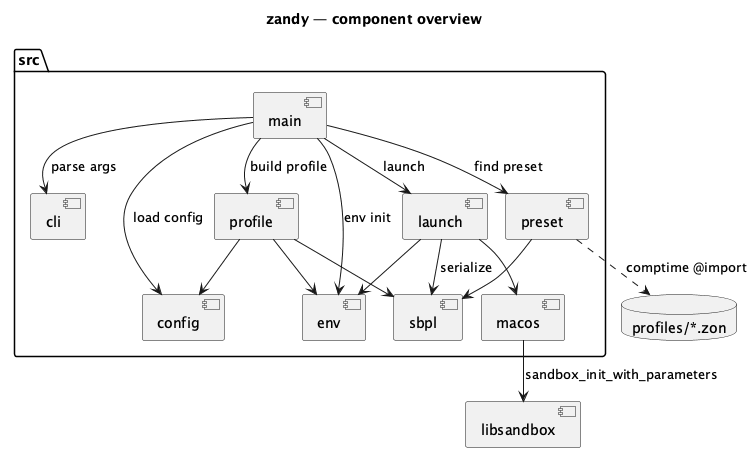

The diagram above was rendered by PlantUML. Its source (embedded in the PNG):
@startuml architecture
title zandy — component overview

skinparam shadowing false

package "src" {
  [main] as main
  [cli] as cli
  [preset] as preset
  [env] as env
  [config] as config
  [profile] as profile
  [launch] as launch
  [sbpl] as sbpl
  [macos] as macos
}

database "profiles/*.zon" as zon
component "libsandbox" as sandbox

main --> cli : parse args
main --> preset : find preset
main --> env : env init
main --> config : load config
main --> profile : build profile
main --> launch : launch

preset --> sbpl
preset ..> zon : comptime @import

profile --> sbpl
profile --> env
profile --> config

launch --> sbpl : serialize
launch --> env
launch --> macos

macos --> sandbox : sandbox_init_with_parameters

@enduml